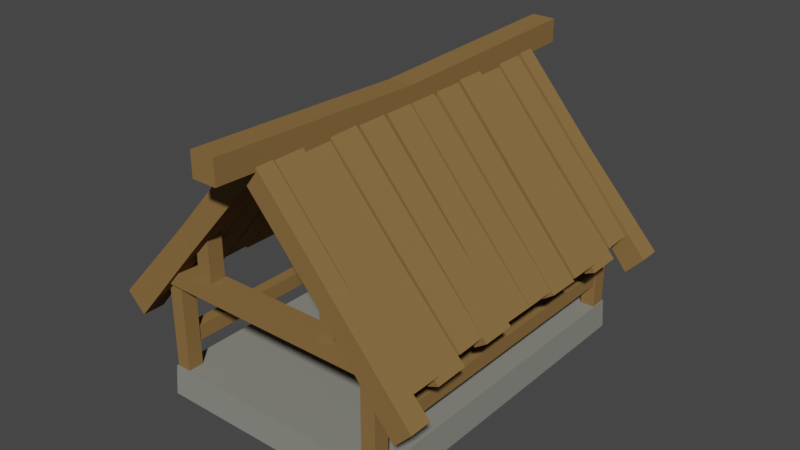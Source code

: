 # Source: Houses_FirstAge_1_Level2.blend  (saved by Blender 3.0.42; exported with 4.5.12 LTS)
import bpy
from mathutils import Matrix  # noqa: F401  (used for matrix-valued properties, if any)

bpy.ops.wm.read_factory_settings(use_empty=True)
scene = bpy.context.scene
scene.name = 'Scene'

# ---- collections
col_collection = bpy.data.collections.new('Collection'); scene.collection.children.link(col_collection)

# ---- materials (node trees are filled in below, after node groups)
mat_wood = bpy.data.materials.new('Wood')
mat_wood.alpha_threshold = 0.0
mat_wood.use_transparent_shadow = False
mat_wood.diffuse_color = (0.2462, 0.1444, 0.0538, 1.0)
mat_wood.roughness = 0.5
mat_stone = bpy.data.materials.new('Stone')
mat_stone.alpha_threshold = 0.0
mat_stone.use_transparent_shadow = False
mat_stone.diffuse_color = (0.2444, 0.2462, 0.2155, 1.0)
mat_stone.roughness = 0.5

# ---- material node trees

# ---- world
world_world = bpy.data.worlds.new('World'); scene.world = world_world
world_world.use_nodes = True; world_world.node_tree.nodes.clear()
_N = world_world.node_tree.nodes; _L = world_world.node_tree.links
n0 = _N.new('ShaderNodeOutputWorld'); n0.name = 'World Output'; n0.location = (300, 300)
n1 = _N.new('ShaderNodeBackground'); n1.name = 'Background'; n1.location = (10, 300)
n1.inputs[0].default_value = (0.05088, 0.05088, 0.05088, 1.0)
_L.new(n1.outputs[0], n0.inputs[0])
n0.is_active_output = True
world_world.color = (0.05088, 0.05088, 0.05088)
world_world.use_sun_shadow = False
world_world.sun_shadow_jitter_overblur = 0.0

# ---- meshes
me_cube_011 = bpy.data.meshes.new('Cube.011')
me_cube_011.from_pydata([(0.03207, -0.5874, 0.7661), (0.03207, 0.585, 0.7661), (0.03207, -0.5874, 0.7038), (0.03207, 0.585, 0.7038), (-0.03297, -0.5874, 0.7661), (-0.03297, 0.585, 0.7661), (-0.03297, -0.5874, 0.7038), (-0.03297, 0.585, 0.7038), (0.03207, 0.000982, 0.7461), (0.03207, 0.000982, 0.6839), (-0.03297, 0.000982, 0.7461), (-0.03297, 0.000982, 0.6839), (0.3878, -0.4348, 0.3), (0.3554, -0.4333, 0.2773), (0.3878, -0.3439, 0.3), (0.3554, -0.3424, 0.2773), (0.2187, -0.4297, 0.4912), (0.197, -0.4284, 0.4639), (0.2187, -0.3488, 0.4912), (0.197, -0.3475, 0.4639), (0.3908, -0.3471, 0.2769), (0.3622, -0.3456, 0.2642), (0.3905, -0.2566, 0.2781), (0.3619, -0.2551, 0.2653), (0.2156, -0.3462, 0.48), (0.1973, -0.3448, 0.4629), (0.2153, -0.2653, 0.4811), (0.197, -0.2639, 0.4639), (0.3765, -0.257, 0.3033), (0.3463, -0.2553, 0.2824), (0.3762, -0.1767, 0.3055), (0.346, -0.175, 0.2845), (0.2176, -0.2619, 0.4875), (0.1967, -0.2601, 0.4626), (0.2173, -0.1811, 0.4894), (0.1964, -0.1793, 0.4645), (0.3887, -0.1778, 0.2943), (0.3563, -0.1763, 0.2716), (0.3884, -0.08689, 0.2947), (0.356, -0.08534, 0.2721), (0.2196, -0.1741, 0.4855), (0.1979, -0.1728, 0.4582), (0.2193, -0.09327, 0.486), (0.1976, -0.09194, 0.4587), (0.3781, -0.09053, 0.2998), (0.3479, -0.08882, 0.2788), (0.3788, -0.0009293, 0.2997), (0.3487, 0.0007824, 0.2787), (0.2191, -0.08519, 0.4838), (0.1982, -0.08379, 0.4588), (0.2198, -0.004326, 0.4837), (0.1989, -0.002925, 0.4587), (0.3887, 0.1728, 0.2943), (0.3563, 0.1712, 0.2716), (0.3884, 0.08689, 0.2947), (0.356, 0.08534, 0.2721), (0.2196, 0.1741, 0.4855), (0.1979, 0.1728, 0.4582), (0.2193, 0.09327, 0.486), (0.1976, 0.09194, 0.4587), (0.3781, 0.09053, 0.2998), (0.3479, 0.08882, 0.2788), (0.3788, 0.0009296, 0.2997), (0.3487, -0.0007822, 0.2787), (0.2191, 0.08519, 0.4838), (0.1982, 0.08379, 0.4588), (0.2198, 0.004326, 0.4837), (0.1989, 0.002925, 0.4587), (0.3878, 0.1773, 0.3), (0.3554, 0.1789, 0.2773), (0.3878, 0.2683, 0.3), (0.3554, 0.2698, 0.2773), (0.2187, 0.1825, 0.4912), (0.197, 0.1838, 0.4639), (0.2187, 0.2634, 0.4912), (0.197, 0.2646, 0.4639), (0.3908, 0.2651, 0.2769), (0.3622, 0.2666, 0.2642), (0.3905, 0.3556, 0.2781), (0.3619, 0.3571, 0.2653), (0.2156, 0.266, 0.48), (0.1973, 0.2674, 0.4629), (0.2153, 0.3469, 0.4811), (0.197, 0.3482, 0.4639), (0.3765, 0.3552, 0.3033), (0.3463, 0.3568, 0.2824), (0.3762, 0.4355, 0.3055), (0.346, 0.4371, 0.2845), (0.2176, 0.3503, 0.4875), (0.1967, 0.352, 0.4626), (0.2173, 0.4311, 0.4894), (0.1964, 0.4329, 0.4645), (-0.3878, -0.4348, 0.3), (-0.3554, -0.4333, 0.2773), (-0.3878, -0.3439, 0.3), (-0.3554, -0.3424, 0.2773), (-0.2187, -0.4297, 0.4912), (-0.197, -0.4284, 0.4639), (-0.2187, -0.3488, 0.4912), (-0.197, -0.3475, 0.4639), (9.869e-08, -0.3498, 0.7348), (-0.3908, -0.3471, 0.2769), (9.823e-08, -0.3482, 0.698), (-0.3622, -0.3456, 0.2642), (-0.3905, -0.2566, 0.2781), (-0.3619, -0.2551, 0.2653), (-0.2156, -0.3462, 0.48), (-0.1973, -0.3448, 0.4629), (-0.2153, -0.2653, 0.4811), (-0.197, -0.2639, 0.4639), (7.562e-08, -0.268, 0.7434), (-0.3765, -0.257, 0.3033), (7.499e-08, -0.2658, 0.6984), (-0.3463, -0.2553, 0.2824), (5.281e-08, -0.1872, 0.7452), (-0.3762, -0.1767, 0.3055), (5.219e-08, -0.185, 0.7002), (-0.346, -0.175, 0.2845), (-0.2176, -0.2619, 0.4875), (-0.1967, -0.2601, 0.4626), (-0.2173, -0.1811, 0.4894), (-0.1964, -0.1793, 0.4645), (4.962e-08, -0.1759, 0.7412), (-0.3887, -0.1778, 0.2943), (4.921e-08, -0.1744, 0.6938), (-0.3563, -0.1763, 0.2716), (2.681e-08, -0.09502, 0.7416), (-0.3884, -0.08689, 0.2947), (2.64e-08, -0.09356, 0.6941), (-0.356, -0.08534, 0.2721), (-0.2196, -0.1741, 0.4855), (-0.1979, -0.1728, 0.4582), (-0.2193, -0.09327, 0.486), (-0.1976, -0.09194, 0.4587), (2.349e-08, -0.08326, 0.7403), (-0.3781, -0.09053, 0.2998), (2.312e-08, -0.08194, 0.6953), (-0.3479, -0.08882, 0.2788), (6.779e-10, -0.002403, 0.7404), (-0.3788, -0.0009295, 0.2997), (3.038e-10, -0.001077, 0.6954), (-0.3487, 0.0007822, 0.2787), (-0.2191, -0.08519, 0.4838), (-0.1982, -0.08379, 0.4588), (-0.2198, -0.004326, 0.4837), (-0.1989, -0.002925, 0.4587), (-4.962e-08, 0.1759, 0.7412), (-0.3887, 0.1728, 0.2943), (-4.921e-08, 0.1744, 0.6938), (-0.3563, 0.1712, 0.2716), (-2.681e-08, 0.09502, 0.7416), (-0.3884, 0.08689, 0.2947), (-2.64e-08, 0.09356, 0.6941), (-0.356, 0.08534, 0.2721), (-0.2196, 0.1741, 0.4855), (-0.1979, 0.1728, 0.4582), (-0.2193, 0.09327, 0.486), (-0.1976, 0.09194, 0.4587), (-2.349e-08, 0.08326, 0.7403), (-0.3781, 0.09053, 0.2998), (-2.312e-08, 0.08194, 0.6953), (-0.3479, 0.08882, 0.2788), (-6.779e-10, 0.002403, 0.7404), (-0.3788, 0.0009294, 0.2997), (-3.038e-10, 0.001077, 0.6954), (-0.3487, -0.0007824, 0.2787), (-0.2191, 0.08519, 0.4838), (-0.1982, 0.08379, 0.4588), (-0.2198, 0.004326, 0.4837), (-0.1989, 0.002925, 0.4587), (1.212e-07, -0.4297, 0.7463), (1.209e-07, -0.4284, 0.6989), (9.84e-08, -0.3488, 0.7463), (9.805e-08, -0.3475, 0.6989), (7.588e-08, -0.269, 0.7357), (7.541e-08, -0.2673, 0.6989), (-0.3878, 0.1773, 0.3), (-0.3554, 0.1789, 0.2773), (-0.3878, 0.2683, 0.3), (-0.3554, 0.2698, 0.2773), (-0.2187, 0.1825, 0.4912), (-0.197, 0.1838, 0.4639), (-0.2187, 0.2634, 0.4912), (-0.197, 0.2646, 0.4639), (-7.402e-08, 0.2624, 0.7348), (-0.3908, 0.2651, 0.2769), (-7.449e-08, 0.264, 0.698), (-0.3622, 0.2666, 0.2642), (-0.3905, 0.3556, 0.2781), (-0.3619, 0.3571, 0.2653), (-0.2156, 0.266, 0.48), (-0.1973, 0.2674, 0.4629), (-0.2153, 0.3469, 0.4811), (-0.197, 0.3482, 0.4639), (-9.709e-08, 0.3441, 0.7434), (-0.3765, 0.3552, 0.3033), (-9.772e-08, 0.3464, 0.6984), (-0.3463, 0.3568, 0.2824), (-1.199e-07, 0.425, 0.7452), (-0.3762, 0.4355, 0.3055), (-1.205e-07, 0.4272, 0.7002), (-0.346, 0.4371, 0.2845), (-0.2176, 0.3503, 0.4875), (-0.1967, 0.352, 0.4626), (-0.2173, 0.4311, 0.4894), (-0.1964, 0.4329, 0.4645), (-5.149e-08, 0.1825, 0.7463), (-5.184e-08, 0.1838, 0.6989), (-7.431e-08, 0.2634, 0.7463), (-7.466e-08, 0.2646, 0.6989), (-9.683e-08, 0.3432, 0.7357), (-9.73e-08, 0.3449, 0.6989), (-0.4347, 0.4881, 0.258), (-0.3884, 0.4865, 0.2081), (-0.4347, 0.429, 0.258), (-0.3884, 0.4274, 0.2081), (-0.3134, 0.4574, 0.363), (-0.3134, 0.4574, 0.04751), (-0.2744, 0.4574, 0.363), (-0.2744, 0.4574, 0.04751), (-0.3134, 0.4156, 0.363), (-0.3134, 0.4156, 0.04751), (-0.2744, 0.4156, 0.363), (-0.2744, 0.4156, 0.04751), (-0.3115, 0.4723, 0.3217), (-0.3115, 0.4723, 0.3607), (-0.3115, 0.4113, 0.3217), (-0.3115, 0.4113, 0.3607), (-0.2056, 0.4574, 0.4782), (-0.2056, 0.4574, 0.3364), (-0.1666, 0.4574, 0.4782), (-0.1666, 0.4574, 0.3364), (-0.2056, 0.4156, 0.4782), (-0.2056, 0.4156, 0.3364), (-0.1666, 0.4156, 0.4782), (-0.1666, 0.4156, 0.3364), (-0.3095, 0.4221, 0.1458), (-0.3095, 0.4221, 0.1848), (-0.2776, 0.4221, 0.1458), (-0.2776, 0.4221, 0.1848), (-0.2158, 0.4824, 0.4997), (-0.1969, 0.4812, 0.4369), (-0.2158, 0.4343, 0.4997), (-0.1969, 0.4331, 0.4369), (-0.4347, -0.4881, 0.258), (-0.3884, -0.4865, 0.2081), (-0.4347, -0.429, 0.258), (-0.3884, -0.4274, 0.2081), (-0.3134, -0.4574, 0.363), (-0.3134, -0.4574, 0.04751), (-0.2744, -0.4574, 0.363), (-0.2744, -0.4574, 0.04751), (-0.3134, -0.4156, 0.363), (-0.3134, -0.4156, 0.04751), (-0.2744, -0.4156, 0.363), (-0.2744, -0.4156, 0.04751), (-0.3115, -0.4723, 0.3217), (-0.3115, -0.4723, 0.3607), (-0.3115, -0.4113, 0.3217), (-0.3115, -0.4113, 0.3607), (-0.2056, -0.4574, 0.4782), (-0.2056, -0.4574, 0.3364), (-0.1666, -0.4574, 0.4782), (-0.1666, -0.4574, 0.3364), (-0.2056, -0.4156, 0.4782), (-0.2056, -0.4156, 0.3364), (-0.1666, -0.4156, 0.4782), (-0.1666, -0.4156, 0.3364), (-0.3095, 1.353e-08, 0.1458), (-0.3095, -0.4221, 0.1458), (-0.3095, 1.353e-08, 0.1848), (-0.3095, -0.4221, 0.1848), (-0.2776, 1.213e-08, 0.1458), (-0.2776, -0.4221, 0.1458), (-0.2776, 1.213e-08, 0.1848), (-0.2776, -0.4221, 0.1848), (-0.2158, -0.4824, 0.4997), (-0.1969, -0.4812, 0.4369), (-0.2158, -0.4343, 0.4997), (-0.1969, -0.4331, 0.4369), (2.109e-08, 0.4824, 0.7475), (0.4347, 0.4881, 0.258), (2.103e-08, 0.4812, 0.6623), (0.3884, 0.4865, 0.2081), (1.898e-08, 0.4343, 0.7475), (0.4347, 0.429, 0.258), (1.893e-08, 0.4331, 0.6623), (0.3884, 0.4274, 0.2081), (0.3134, 0.4574, 0.363), (0.3134, 0.4574, 0.04751), (0.2744, 0.4574, 0.363), (0.2744, 0.4574, 0.04751), (0.3134, 0.4156, 0.363), (0.3134, 0.4156, 0.04751), (0.2744, 0.4156, 0.363), (0.2744, 0.4156, 0.04751), (0.3115, 0.4723, 0.3217), (2.065e-08, 0.4723, 0.3217), (0.3115, 0.4723, 0.3607), (2.065e-08, 0.4723, 0.3607), (0.3115, 0.4113, 0.3217), (1.798e-08, 0.4113, 0.3217), (0.3115, 0.4113, 0.3607), (1.798e-08, 0.4113, 0.3607), (0.2056, 0.4574, 0.4782), (0.2056, 0.4574, 0.3364), (0.1666, 0.4574, 0.4782), (0.1666, 0.4574, 0.3364), (0.2056, 0.4156, 0.4782), (0.2056, 0.4156, 0.3364), (0.1666, 0.4156, 0.4782), (0.1666, 0.4156, 0.3364), (0.3095, 0.4221, 0.1458), (0.3095, 0.4221, 0.1848), (0.2776, 0.4221, 0.1458), (0.2776, 0.4221, 0.1848), (0.2158, 0.4824, 0.4997), (0.1969, 0.4812, 0.4369), (0.2158, 0.4343, 0.4997), (0.1969, 0.4331, 0.4369), (-2.109e-08, -0.4824, 0.7475), (0.4347, -0.4881, 0.258), (-2.103e-08, -0.4812, 0.6623), (0.3884, -0.4865, 0.2081), (-1.898e-08, -0.4343, 0.7475), (0.4347, -0.429, 0.258), (-1.893e-08, -0.4331, 0.6623), (0.3884, -0.4274, 0.2081), (0.3134, -0.4574, 0.363), (0.3134, -0.4574, 0.04751), (0.2744, -0.4574, 0.363), (0.2744, -0.4574, 0.04751), (0.3134, -0.4156, 0.363), (0.3134, -0.4156, 0.04751), (0.2744, -0.4156, 0.363), (0.2744, -0.4156, 0.04751), (0.3115, -0.4723, 0.3217), (-2.065e-08, -0.4723, 0.3217), (0.3115, -0.4723, 0.3607), (-2.065e-08, -0.4723, 0.3607), (0.3115, -0.4113, 0.3217), (-1.798e-08, -0.4113, 0.3217), (0.3115, -0.4113, 0.3607), (-1.798e-08, -0.4113, 0.3607), (0.2056, -0.4574, 0.4782), (0.2056, -0.4574, 0.3364), (0.1666, -0.4574, 0.4782), (0.1666, -0.4574, 0.3364), (0.2056, -0.4156, 0.4782), (0.2056, -0.4156, 0.3364), (0.1666, -0.4156, 0.4782), (0.1666, -0.4156, 0.3364), (0.3095, -1.353e-08, 0.1458), (0.3095, -0.4221, 0.1458), (0.3095, -1.353e-08, 0.1848), (0.3095, -0.4221, 0.1848), (0.2776, -1.213e-08, 0.1458), (0.2776, -0.4221, 0.1458), (0.2776, -1.213e-08, 0.1848), (0.2776, -0.4221, 0.1848), (0.2158, -0.4824, 0.4997), (0.1969, -0.4812, 0.4369), (0.2158, -0.4343, 0.4997), (0.1969, -0.4331, 0.4369), (-0.3156, 0.4618, 0.08125), (-0.3156, -0.4618, 0.08125), (-0.3189, 0.4667, 0.001531), (-0.3189, -0.4667, 0.001531), (0.3156, 0.4618, 0.08125), (0.3156, -0.4618, 0.08125), (0.3189, 0.4667, 0.001531), (0.3189, -0.4667, 0.001531), (2.018e-08, 0.4618, 0.08125), (-2.018e-08, -0.4618, 0.08125), (2.04e-08, 0.4667, 0.001531), (-2.04e-08, -0.4667, 0.001531)], [], [(8, 0, 2, 9), (10, 11, 6, 4), (3, 7, 5, 1), (8, 10, 4, 0), (0, 4, 6, 2), (9, 11, 7, 3), (2, 6, 11, 9), (1, 5, 10, 8), (5, 7, 11, 10), (1, 8, 9, 3), (16, 170, 171, 17), (18, 19, 173, 172), (13, 15, 14, 12), (16, 18, 172, 170), (17, 19, 15, 13), (171, 173, 19, 17), (12, 14, 18, 16), (14, 15, 19, 18), (12, 16, 17, 13), (24, 100, 102, 25), (26, 27, 175, 174), (21, 23, 22, 20), (24, 26, 174, 100), (25, 27, 23, 21), (102, 175, 27, 25), (20, 22, 26, 24), (22, 23, 27, 26), (20, 24, 25, 21), (32, 110, 112, 33), (34, 35, 116, 114), (29, 31, 30, 28), (32, 34, 114, 110), (33, 35, 31, 29), (112, 116, 35, 33), (28, 30, 34, 32), (30, 31, 35, 34), (28, 32, 33, 29), (40, 122, 124, 41), (42, 43, 128, 126), (37, 39, 38, 36), (40, 42, 126, 122), (41, 43, 39, 37), (124, 128, 43, 41), (36, 38, 42, 40), (38, 39, 43, 42), (36, 40, 41, 37), (48, 134, 136, 49), (50, 51, 140, 138), (45, 47, 46, 44), (48, 50, 138, 134), (49, 51, 47, 45), (136, 140, 51, 49), (44, 46, 50, 48), (46, 47, 51, 50), (44, 48, 49, 45), (56, 57, 148, 146), (58, 150, 152, 59), (53, 52, 54, 55), (56, 146, 150, 58), (57, 53, 55, 59), (148, 57, 59, 152), (52, 56, 58, 54), (54, 58, 59, 55), (52, 53, 57, 56), (64, 65, 160, 158), (66, 162, 164, 67), (61, 60, 62, 63), (64, 158, 162, 66), (65, 61, 63, 67), (160, 65, 67, 164), (60, 64, 66, 62), (62, 66, 67, 63), (60, 61, 65, 64), (72, 206, 207, 73), (74, 75, 209, 208), (69, 71, 70, 68), (72, 74, 208, 206), (73, 75, 71, 69), (207, 209, 75, 73), (68, 70, 74, 72), (70, 71, 75, 74), (68, 72, 73, 69), (80, 184, 186, 81), (82, 83, 211, 210), (77, 79, 78, 76), (80, 82, 210, 184), (81, 83, 79, 77), (186, 211, 83, 81), (76, 78, 82, 80), (78, 79, 83, 82), (76, 80, 81, 77), (88, 194, 196, 89), (90, 91, 200, 198), (85, 87, 86, 84), (88, 90, 198, 194), (89, 91, 87, 85), (196, 200, 91, 89), (84, 86, 90, 88), (86, 87, 91, 90), (84, 88, 89, 85), (96, 97, 171, 170), (98, 172, 173, 99), (93, 92, 94, 95), (96, 170, 172, 98), (97, 93, 95, 99), (171, 97, 99, 173), (92, 96, 98, 94), (94, 98, 99, 95), (92, 93, 97, 96), (106, 107, 102, 100), (108, 174, 175, 109), (103, 101, 104, 105), (106, 100, 174, 108), (107, 103, 105, 109), (102, 107, 109, 175), (101, 106, 108, 104), (104, 108, 109, 105), (101, 103, 107, 106), (118, 119, 112, 110), (120, 114, 116, 121), (113, 111, 115, 117), (118, 110, 114, 120), (119, 113, 117, 121), (112, 119, 121, 116), (111, 118, 120, 115), (115, 120, 121, 117), (111, 113, 119, 118), (130, 131, 124, 122), (132, 126, 128, 133), (125, 123, 127, 129), (130, 122, 126, 132), (131, 125, 129, 133), (124, 131, 133, 128), (123, 130, 132, 127), (127, 132, 133, 129), (123, 125, 131, 130), (142, 143, 136, 134), (144, 138, 140, 145), (137, 135, 139, 141), (142, 134, 138, 144), (143, 137, 141, 145), (136, 143, 145, 140), (135, 142, 144, 139), (139, 144, 145, 141), (135, 137, 143, 142), (154, 146, 148, 155), (156, 157, 152, 150), (149, 153, 151, 147), (154, 156, 150, 146), (155, 157, 153, 149), (148, 152, 157, 155), (147, 151, 156, 154), (151, 153, 157, 156), (147, 154, 155, 149), (166, 158, 160, 167), (168, 169, 164, 162), (161, 165, 163, 159), (166, 168, 162, 158), (167, 169, 165, 161), (160, 164, 169, 167), (159, 163, 168, 166), (163, 165, 169, 168), (159, 166, 167, 161), (180, 181, 207, 206), (182, 208, 209, 183), (177, 176, 178, 179), (180, 206, 208, 182), (181, 177, 179, 183), (207, 181, 183, 209), (176, 180, 182, 178), (178, 182, 183, 179), (176, 177, 181, 180), (190, 191, 186, 184), (192, 210, 211, 193), (187, 185, 188, 189), (190, 184, 210, 192), (191, 187, 189, 193), (186, 191, 193, 211), (185, 190, 192, 188), (188, 192, 193, 189), (185, 187, 191, 190), (202, 203, 196, 194), (204, 198, 200, 205), (197, 195, 199, 201), (202, 194, 198, 204), (203, 197, 201, 205), (196, 203, 205, 200), (195, 202, 204, 199), (199, 204, 205, 201), (195, 197, 203, 202), (240, 280, 282, 241), (242, 243, 286, 284), (213, 215, 214, 212), (240, 242, 284, 280), (241, 243, 215, 213), (217, 216, 218, 219), (221, 223, 222, 220), (219, 223, 221, 217), (217, 221, 220, 216), (216, 220, 222, 218), (218, 222, 223, 219), (297, 224, 225, 299), (301, 303, 227, 226), (297, 301, 226, 224), (225, 227, 303, 299), (229, 228, 230, 231), (233, 235, 234, 232), (231, 235, 233, 229), (229, 233, 232, 228), (228, 232, 234, 230), (230, 234, 235, 231), (236, 268, 270, 237), (238, 239, 274, 272), (236, 238, 272, 268), (270, 274, 239, 237), (282, 286, 243, 241), (212, 214, 242, 240), (214, 215, 243, 242), (212, 240, 241, 213), (276, 277, 322, 320), (278, 324, 326, 279), (245, 244, 246, 247), (276, 320, 324, 278), (277, 245, 247, 279), (249, 251, 250, 248), (253, 252, 254, 255), (251, 249, 253, 255), (249, 248, 252, 253), (248, 250, 254, 252), (250, 251, 255, 254), (337, 339, 257, 256), (341, 258, 259, 343), (337, 256, 258, 341), (257, 339, 343, 259), (261, 263, 262, 260), (265, 264, 266, 267), (263, 261, 265, 267), (261, 260, 264, 265), (260, 262, 266, 264), (262, 263, 267, 266), (269, 271, 270, 268), (273, 272, 274, 275), (269, 268, 272, 273), (270, 271, 275, 274), (322, 277, 279, 326), (244, 276, 278, 246), (246, 278, 279, 247), (244, 245, 277, 276), (316, 317, 282, 280), (318, 284, 286, 319), (283, 281, 285, 287), (316, 280, 284, 318), (317, 283, 287, 319), (289, 291, 290, 288), (293, 292, 294, 295), (291, 289, 293, 295), (289, 288, 292, 293), (288, 290, 294, 292), (290, 291, 295, 294), (297, 299, 298, 296), (301, 300, 302, 303), (297, 296, 300, 301), (298, 299, 303, 302), (305, 307, 306, 304), (309, 308, 310, 311), (307, 305, 309, 311), (305, 304, 308, 309), (304, 306, 310, 308), (306, 307, 311, 310), (312, 313, 354, 352), (314, 356, 358, 315), (312, 352, 356, 314), (354, 313, 315, 358), (282, 317, 319, 286), (281, 316, 318, 285), (285, 318, 319, 287), (281, 283, 317, 316), (360, 320, 322, 361), (362, 363, 326, 324), (323, 327, 325, 321), (360, 362, 324, 320), (361, 363, 327, 323), (329, 328, 330, 331), (333, 335, 334, 332), (331, 335, 333, 329), (329, 333, 332, 328), (328, 332, 334, 330), (330, 334, 335, 331), (337, 336, 338, 339), (341, 343, 342, 340), (337, 341, 340, 336), (338, 342, 343, 339), (345, 344, 346, 347), (349, 351, 350, 348), (347, 351, 349, 345), (345, 349, 348, 344), (344, 348, 350, 346), (346, 350, 351, 347), (353, 352, 354, 355), (357, 359, 358, 356), (353, 357, 356, 352), (354, 358, 359, 355), (322, 326, 363, 361), (321, 325, 362, 360), (325, 327, 363, 362), (321, 360, 361, 323), (374, 375, 367, 366), (373, 365, 367, 375), (365, 364, 366, 367), (372, 364, 365, 373), (364, 372, 374, 366), (374, 370, 371, 375), (373, 375, 371, 369), (369, 371, 370, 368), (372, 373, 369, 368), (368, 370, 374, 372)])
me_cube_011.polygons.foreach_set('material_index', [0, 0, 0, 0, 0, 0, 0, 0, 0, 0, 0, 0, 0, 0, 0, 0, 0, 0, 0, 0, 0, 0, 0, 0, 0, 0, 0, 0, 0, 0, 0, 0, 0, 0, 0, 0, 0, 0, 0, 0, 0, 0, 0, 0, 0, 0, 0, 0, 0, 0, 0, 0, 0, 0, 0, 0, 0, 0, 0, 0, 0, 0, 0, 0, 0, 0, 0, 0, 0, 0, 0, 0, 0, 0, 0, 0, 0, 0, 0, 0, 0, 0, 0, 0, 0, 0, 0, 0, 0, 0, 0, 0, 0, 0, 0, 0, 0, 0, 0, 0, 0, 0, 0, 0, 0, 0, 0, 0, 0, 0, 0, 0, 0, 0, 0, 0, 0, 0, 0, 0, 0, 0, 0, 0, 0, 0, 0, 0, 0, 0, 0, 0, 0, 0, 0, 0, 0, 0, 0, 0, 0, 0, 0, 0, 0, 0, 0, 0, 0, 0, 0, 0, 0, 0, 0, 0, 0, 0, 0, 0, 0, 0, 0, 0, 0, 0, 0, 0, 0, 0, 0, 0, 0, 0, 0, 0, 0, 0, 0, 0, 0, 0, 0, 0, 0, 0, 0, 0, 0, 0, 0, 0, 0, 0, 0, 0, 0, 0, 0, 0, 0, 0, 0, 0, 0, 0, 0, 0, 0, 0, 0, 0, 0, 0, 0, 0, 0, 0, 0, 0, 0, 0, 0, 0, 0, 0, 0, 0, 0, 0, 0, 0, 0, 0, 0, 0, 0, 0, 0, 0, 0, 0, 0, 0, 0, 0, 0, 0, 0, 0, 0, 0, 0, 0, 0, 0, 0, 0, 0, 0, 0, 0, 0, 0, 0, 0, 0, 0, 0, 0, 0, 0, 0, 0, 0, 0, 0, 0, 0, 0, 0, 0, 0, 0, 0, 0, 0, 0, 0, 0, 0, 0, 0, 0, 0, 0, 0, 0, 0, 0, 0, 0, 0, 0, 0, 0, 1, 1, 1, 1, 1, 1, 1, 1, 1, 1])
me_cube_011.materials.append(mat_wood)
me_cube_011.materials.append(mat_stone)
me_cube_011.use_remesh_preserve_volume = False
me_cube_011.use_remesh_preserve_attributes = False
me_cube_011.use_mirror_vertex_groups = False
me_cube_011.update()

# ---- objects
ob_houses_firstage_1_level2 = bpy.data.objects.new('Houses_FirstAge_1_Level2', me_cube_011)

# ---- transforms, parenting, visibility, modifiers, constraints
ob_houses_firstage_1_level2.location = (0.0, 0.0, 0.0)
ob_houses_firstage_1_level2.lineart.crease_threshold = 0.0

# ---- collection membership
col_collection.objects.link(ob_houses_firstage_1_level2)

# ---- scene / render settings (as saved in the file)
scene.frame_start = 1; scene.frame_end = 250; scene.frame_set(1)
scene.render.engine = 'BLENDER_EEVEE_NEXT'
scene.cycles.sampling_pattern = 'TABULATED_SOBOL'
scene.cycles.use_light_tree = False
scene.view_settings.view_transform = 'Filmic'
bpy.context.view_layer.update()

# ---- added for rendering (the .blend has no active camera and no usable light): camera, sun
cam_auto = bpy.data.cameras.new('AutoCamera')
cam_auto.lens = 50.0
cam_auto.sensor_width = 36.0
cam_auto.clip_end = 1000.0
ob_auto_camera = bpy.data.objects.new('AutoCamera', cam_auto)
scene.collection.objects.link(ob_auto_camera)
ob_auto_camera.location = (1.52446, -1.83055, 1.60337)
ob_auto_camera.rotation_euler = (1.09748, -7.21219e-08, 0.694738)
scene.camera = ob_auto_camera
light_auto_sun = bpy.data.lights.new('AutoSun', 'SUN')
light_auto_sun.energy = 3.0
light_auto_sun.angle = 0.0523599
ob_auto_sun = bpy.data.objects.new('AutoSun', light_auto_sun)
scene.collection.objects.link(ob_auto_sun)
ob_auto_sun.rotation_euler = (0.872665, 0.174533, 0.523599)
bpy.context.view_layer.update()

